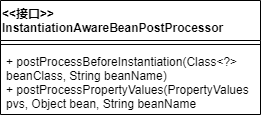

The diagram above was exported from draw.io. Its source (the exported page's mxGraphModel, read from the mxfile embedded in the PNG):
<mxGraphModel dx="1038" dy="547" grid="1" gridSize="10" guides="1" tooltips="1" connect="1" arrows="1" fold="1" page="1" pageScale="1" pageWidth="827" pageHeight="1169" math="0" shadow="0">
  <root>
    <mxCell id="0" />
    <mxCell id="1" parent="0" />
    <mxCell id="l1ohQ6vjnKCD16e3_rnE-1" value="&lt;&lt;接口&gt;&gt;&#10;InstantiationAwareBeanPostProcessor" style="swimlane;fontStyle=1;align=left;verticalAlign=top;childLayout=stackLayout;horizontal=1;startSize=40;horizontalStack=0;resizeParent=1;resizeParentMax=0;resizeLast=0;collapsible=1;marginBottom=0;" vertex="1" parent="1">
      <mxGeometry x="200" y="110" width="260" height="114" as="geometry" />
    </mxCell>
    <mxCell id="l1ohQ6vjnKCD16e3_rnE-3" value="" style="line;strokeWidth=1;fillColor=none;align=left;verticalAlign=middle;spacingTop=-1;spacingLeft=3;spacingRight=3;rotatable=0;labelPosition=right;points=[];portConstraint=eastwest;" vertex="1" parent="l1ohQ6vjnKCD16e3_rnE-1">
      <mxGeometry y="40" width="260" height="8" as="geometry" />
    </mxCell>
    <mxCell id="l1ohQ6vjnKCD16e3_rnE-4" value="+ postProcessBeforeInstantiation(Class&lt;?&gt;&#10;beanClass, String beanName)&#10;+ postProcessPropertyValues(PropertyValues &#10;pvs, Object bean, String beanName" style="text;strokeColor=none;fillColor=none;align=left;verticalAlign=top;spacingLeft=4;spacingRight=4;overflow=hidden;rotatable=0;points=[[0,0.5],[1,0.5]];portConstraint=eastwest;" vertex="1" parent="l1ohQ6vjnKCD16e3_rnE-1">
      <mxGeometry y="48" width="260" height="66" as="geometry" />
    </mxCell>
  </root>
</mxGraphModel>